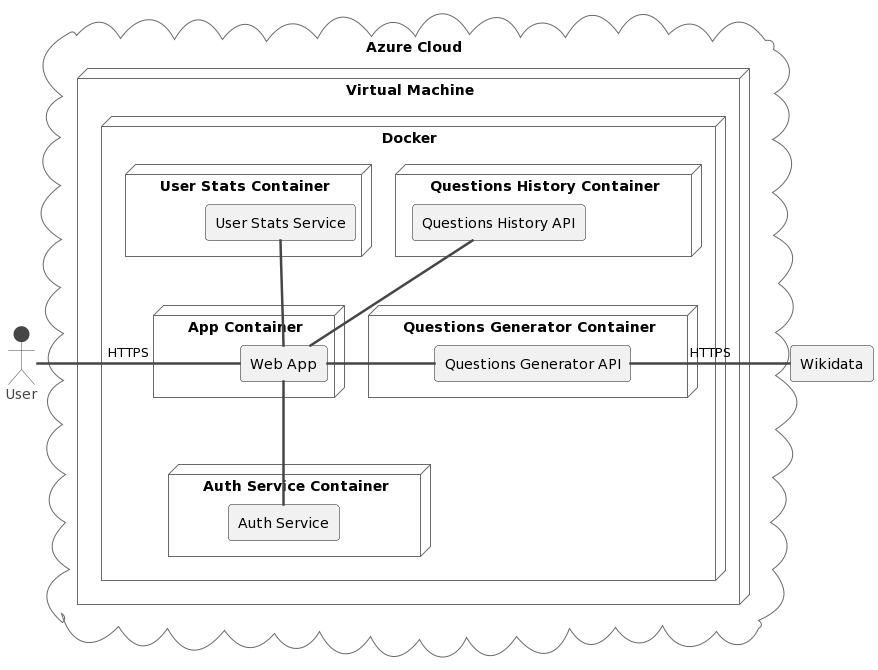

The diagram above was rendered by PlantUML. Its source (embedded in the PNG):
@startuml
!theme vibrant

<style>
    arrow {
        LineThickness 2.5
    }
    database {
        LineThickness: 1
        LineColor: black
    }
</style>

actor "User"

cloud "Azure Cloud" as Cloud {
    node "Virtual Machine" as VM { 
        node "Docker" {
            node "App Container"{
                rectangle "Web App"
            }
            node "Auth Service Container"{
                rectangle "Auth Service"
            }
            node "Questions History Container"{
                rectangle "Questions History API"
            }
            node "Questions Generator Container"{
                rectangle "Questions Generator API"
            }
            node "User Stats Container"{
                rectangle "User Stats Service"
            }
        }
    }
}

rectangle "Wikidata"

User -right- "Web App" : "HTTPS     "
"Web App" -right- "Questions Generator API" : ""
"Web App" -down- "Auth Service" : ""
"Web App" -up- "Questions History API" : ""
"Questions Generator API" -right- "Wikidata" : "HTTPS"
"Web App" -up- "User Stats Service"
@enduml